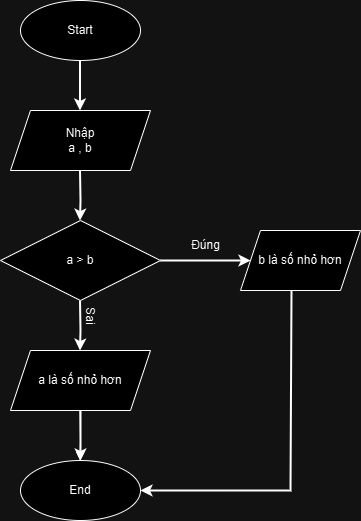

The diagram above was exported from draw.io. Its source (the exported page's mxGraphModel, read from the mxfile embedded in the PNG):
<mxGraphModel dx="1434" dy="772" grid="1" gridSize="10" guides="1" tooltips="1" connect="1" arrows="1" fold="1" page="1" pageScale="1" pageWidth="850" pageHeight="1100" math="0" shadow="0">
  <root>
    <mxCell id="0" />
    <mxCell id="1" parent="0" />
    <mxCell id="K2I7LpqnR5TKulHtOwX6-1" value="Start" style="ellipse;whiteSpace=wrap;html=1;" parent="1" vertex="1">
      <mxGeometry x="170" y="100" width="120" height="60" as="geometry" />
    </mxCell>
    <mxCell id="K2I7LpqnR5TKulHtOwX6-2" value="" style="endArrow=classic;html=1;rounded=0;strokeWidth=2;" parent="1" edge="1">
      <mxGeometry width="50" height="50" relative="1" as="geometry">
        <mxPoint x="229.5" y="160" as="sourcePoint" />
        <mxPoint x="229.5" y="210" as="targetPoint" />
      </mxGeometry>
    </mxCell>
    <mxCell id="K2I7LpqnR5TKulHtOwX6-3" value="Nhập&lt;div&gt;a , b&lt;/div&gt;" style="shape=parallelogram;perimeter=parallelogramPerimeter;whiteSpace=wrap;html=1;fixedSize=1;" parent="1" vertex="1">
      <mxGeometry x="160" y="210" width="140" height="60" as="geometry" />
    </mxCell>
    <mxCell id="K2I7LpqnR5TKulHtOwX6-4" value="" style="endArrow=classic;html=1;rounded=0;strokeWidth=2;" parent="1" edge="1">
      <mxGeometry width="50" height="50" relative="1" as="geometry">
        <mxPoint x="229.5" y="270" as="sourcePoint" />
        <mxPoint x="229.5" y="320" as="targetPoint" />
        <Array as="points">
          <mxPoint x="230" y="300" />
        </Array>
      </mxGeometry>
    </mxCell>
    <mxCell id="K2I7LpqnR5TKulHtOwX6-6" value="" style="endArrow=classic;html=1;rounded=0;strokeWidth=2;" parent="1" edge="1">
      <mxGeometry width="50" height="50" relative="1" as="geometry">
        <mxPoint x="229.5" y="400" as="sourcePoint" />
        <mxPoint x="229.5" y="450" as="targetPoint" />
        <Array as="points">
          <mxPoint x="230" y="430" />
        </Array>
      </mxGeometry>
    </mxCell>
    <mxCell id="K2I7LpqnR5TKulHtOwX6-7" value="" style="endArrow=classic;html=1;rounded=0;" parent="1" edge="1">
      <mxGeometry width="50" height="50" relative="1" as="geometry">
        <mxPoint x="229.5" y="510" as="sourcePoint" />
        <mxPoint x="229.5" y="560" as="targetPoint" />
        <Array as="points">
          <mxPoint x="230" y="540" />
        </Array>
      </mxGeometry>
    </mxCell>
    <mxCell id="K2I7LpqnR5TKulHtOwX6-8" value="" style="endArrow=classic;html=1;rounded=0;exitX=1;exitY=0.5;exitDx=0;exitDy=0;strokeWidth=2;" parent="1" source="K2I7LpqnR5TKulHtOwX6-9" edge="1">
      <mxGeometry width="50" height="50" relative="1" as="geometry">
        <mxPoint x="425" y="360" as="sourcePoint" />
        <mxPoint x="400" y="360" as="targetPoint" />
        <Array as="points">
          <mxPoint x="360" y="360" />
        </Array>
      </mxGeometry>
    </mxCell>
    <mxCell id="K2I7LpqnR5TKulHtOwX6-9" value="a &amp;gt; b" style="rhombus;whiteSpace=wrap;html=1;" parent="1" vertex="1">
      <mxGeometry x="150" y="320" width="160" height="80" as="geometry" />
    </mxCell>
    <mxCell id="K2I7LpqnR5TKulHtOwX6-18" value="" style="edgeStyle=orthogonalEdgeStyle;rounded=0;orthogonalLoop=1;jettySize=auto;html=1;strokeWidth=2;" parent="1" source="K2I7LpqnR5TKulHtOwX6-10" target="K2I7LpqnR5TKulHtOwX6-11" edge="1">
      <mxGeometry relative="1" as="geometry" />
    </mxCell>
    <mxCell id="K2I7LpqnR5TKulHtOwX6-10" value="a là số nhỏ hơn" style="shape=parallelogram;perimeter=parallelogramPerimeter;whiteSpace=wrap;html=1;fixedSize=1;" parent="1" vertex="1">
      <mxGeometry x="160" y="450" width="140" height="60" as="geometry" />
    </mxCell>
    <mxCell id="K2I7LpqnR5TKulHtOwX6-11" value="End" style="ellipse;whiteSpace=wrap;html=1;" parent="1" vertex="1">
      <mxGeometry x="170" y="560" width="120" height="60" as="geometry" />
    </mxCell>
    <mxCell id="K2I7LpqnR5TKulHtOwX6-13" value="Đúng" style="text;html=1;align=center;verticalAlign=middle;resizable=0;points=[];autosize=1;strokeColor=none;fillColor=none;" parent="1" vertex="1">
      <mxGeometry x="330" y="330" width="50" height="30" as="geometry" />
    </mxCell>
    <mxCell id="K2I7LpqnR5TKulHtOwX6-14" value="Sai" style="text;html=1;align=center;verticalAlign=middle;resizable=0;points=[];autosize=1;strokeColor=none;fillColor=none;rotation=90;" parent="1" vertex="1">
      <mxGeometry x="220" y="400" width="40" height="30" as="geometry" />
    </mxCell>
    <mxCell id="K2I7LpqnR5TKulHtOwX6-15" value="b là số nhỏ hơn" style="shape=parallelogram;perimeter=parallelogramPerimeter;whiteSpace=wrap;html=1;fixedSize=1;" parent="1" vertex="1">
      <mxGeometry x="390" y="330" width="120" height="60" as="geometry" />
    </mxCell>
    <mxCell id="K2I7LpqnR5TKulHtOwX6-17" value="" style="endArrow=classic;html=1;rounded=0;entryX=1;entryY=0.5;entryDx=0;entryDy=0;exitX=0.425;exitY=1;exitDx=0;exitDy=0;exitPerimeter=0;strokeWidth=2;" parent="1" source="K2I7LpqnR5TKulHtOwX6-15" target="K2I7LpqnR5TKulHtOwX6-11" edge="1">
      <mxGeometry width="50" height="50" relative="1" as="geometry">
        <mxPoint x="520" y="490" as="sourcePoint" />
        <mxPoint x="440" y="600" as="targetPoint" />
        <Array as="points">
          <mxPoint x="440" y="590" />
        </Array>
      </mxGeometry>
    </mxCell>
  </root>
</mxGraphModel>